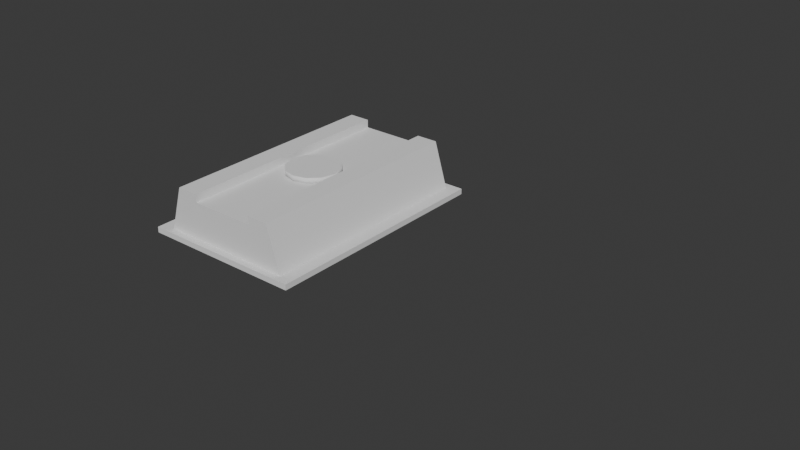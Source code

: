 # Source: generator.blend  (saved by Blender 5.1.30; exported with 4.5.12 LTS)
import bpy
from mathutils import Matrix  # noqa: F401  (used for matrix-valued properties, if any)

bpy.ops.wm.read_factory_settings(use_empty=True)
scene = bpy.context.scene
scene.name = 'Scene'

# ---- collections
col_collection = bpy.data.collections.new('Collection'); scene.collection.children.link(col_collection)

# ---- world
world_world = bpy.data.worlds.new('World'); scene.world = world_world
world_world.use_nodes = True; world_world.node_tree.nodes.clear()
_N = world_world.node_tree.nodes; _L = world_world.node_tree.links
n0 = _N.new('ShaderNodeOutputWorld'); n0.name = 'World Output'; n0.location = (200, 100)
n1 = _N.new('ShaderNodeBackground'); n1.name = 'Background'; n1.location = (-200, 100)
n1.inputs[0].default_value = (0.05088, 0.05088, 0.05088, 1.0)
_L.new(n1.outputs[0], n0.inputs[0])
n0.is_active_output = True
world_world.color = (0.05088, 0.05088, 0.05088)
world_world.sun_shadow_jitter_overblur = 0.0

# ---- meshes
me_cube_002 = bpy.data.meshes.new('Cube.002')
me_cube_002.from_pydata([(-0.6, -1.0, -0.2), (-0.48, -1.0, 0.2), (-0.6, 1.0, -0.2), (-0.48, 1.0, 0.2), (0.6, -1.0, -0.2), (0.48, -1.0, 0.2), (0.6, 1.0, -0.2), (0.48, 1.0, 0.2), (0.36, 1.0, -0.2), (-0.36, 1.0, -0.2), (-0.288, 1.0, 0.2), (0.288, 1.0, 0.2), (-0.36, -1.0, -0.2), (0.36, -1.0, -0.2), (0.288, -1.0, 0.2), (-0.288, -1.0, 0.2), (-0.288, 1.0, 0.1283), (0.288, 1.0, 0.1283), (0.288, -1.0, 0.1283), (-0.288, -1.0, 0.1283), (-0.6, 1.0, -0.2439), (-0.6, -1.0, -0.2439), (-0.36, 1.0, -0.2439), (0.6, -1.0, -0.2439), (0.6, 1.0, -0.2439), (0.36, -1.0, -0.2439), (0.36, 1.0, -0.2439), (-0.36, -1.0, -0.2439), (-0.7197, 1.064, -0.1972), (-0.7197, -1.064, -0.1972), (-0.36, 1.064, -0.1972), (0.7197, -1.064, -0.1972), (0.7197, 1.064, -0.1972), (0.36, -1.064, -0.1972), (0.36, 1.064, -0.1972), (-0.36, -1.064, -0.1972), (0.7197, 1.064, -0.2467), (0.7197, -1.064, -0.2467), (-0.7197, 1.064, -0.2467), (-0.7197, -1.064, -0.2467), (-0.36, 1.064, -0.2467), (0.36, -1.064, -0.2467), (0.36, 1.064, -0.2467), (-0.36, -1.064, -0.2467)], [], [(0, 1, 3, 2), (8, 11, 7, 6), (6, 7, 5, 4), (12, 15, 1, 0), (26, 22, 40, 42), (10, 3, 1, 15), (7, 11, 14, 5), (14, 11, 17, 18), (13, 12, 35, 33), (24, 26, 42, 36), (4, 5, 14, 13), (13, 14, 18, 19, 15, 12), (2, 3, 10, 9), (9, 10, 16, 17, 11, 8), (17, 16, 19, 18), (10, 15, 19, 16), (26, 24, 23, 25), (20, 22, 27, 21), (22, 26, 25, 27), (12, 0, 29, 35), (25, 23, 37, 41), (0, 2, 28, 29), (6, 4, 31, 32), (23, 24, 36, 37), (34, 32, 36, 42), (33, 35, 43, 41), (32, 31, 37, 36), (31, 33, 41, 37), (35, 29, 39, 43), (28, 30, 40, 38), (30, 34, 42, 40), (29, 28, 38, 39), (4, 13, 33, 31), (21, 27, 43, 39), (27, 25, 41, 43), (2, 9, 30, 28), (20, 21, 39, 38), (8, 6, 32, 34), (22, 20, 38, 40), (9, 8, 34, 30)])
_uv = me_cube_002.uv_layers.new(name='UVMap')
_uv.uv.foreach_set('vector', [0.375, 0.0, 0.625, 0.0, 0.625, 0.25, 0.375, 0.25, 0.375, 0.4167, 0.625, 0.4167, 0.625, 0.5, 0.375, 0.5, 0.375, 0.5, 0.625, 0.5, 0.625, 0.75, 0.375, 0.75, 0.375, 0.9167, 0.625, 0.9167, 0.625, 1.0, 0.375, 1.0, 0.2917, 0.5, 0.2083, 0.5, 0.2083, 0.5, 0.2917, 0.5, 0.7917, 0.5, 0.875, 0.5, 0.875, 0.75, 0.7917, 0.75, 0.625, 0.5, 0.7083, 0.5, 0.7083, 0.75, 0.625, 0.75, 0.7083, 0.75, 0.7083, 0.5, 0.7083, 0.5, 0.7083, 0.75, 0.375, 0.8333, 0.375, 0.9167, 0.375, 0.9167, 0.375, 0.8333, 0.375, 0.5, 0.2917, 0.5, 0.2917, 0.5, 0.375, 0.5, 0.375, 0.75, 0.625, 0.75, 0.625, 0.8333, 0.375, 0.8333, 0.375, 0.8333, 0.625, 0.8333, 0.625, 0.8333, 0.625, 0.9167, 0.625, 0.9167, 0.375, 0.9167, 0.375, 0.25, 0.625, 0.25, 0.625, 0.3333, 0.375, 0.3333, 0.375, 0.3333, 0.625, 0.3333, 0.625, 0.3333, 0.625, 0.4167, 0.625, 0.4167, 0.375, 0.4167, 0.7083, 0.5, 0.7917, 0.5, 0.7917, 0.75, 0.7083, 0.75, 0.7917, 0.5, 0.7917, 0.75, 0.7917, 0.75, 0.7917, 0.5, 0.2917, 0.5, 0.375, 0.5, 0.375, 0.75, 0.2917, 0.75, 0.125, 0.5, 0.2083, 0.5, 0.2083, 0.75, 0.125, 0.75, 0.2083, 0.5, 0.2917, 0.5, 0.2917, 0.75, 0.2083, 0.75, 0.375, 0.9167, 0.375, 1.0, 0.375, 1.0, 0.375, 0.9167, 0.2917, 0.75, 0.375, 0.75, 0.375, 0.75, 0.2917, 0.75, 0.375, 0.0, 0.375, 0.25, 0.375, 0.25, 0.375, 0.0, 0.375, 0.5, 0.375, 0.75, 0.375, 0.75, 0.375, 0.5, 0.375, 0.75, 0.375, 0.5, 0.375, 0.5, 0.375, 0.75, 0.375, 0.4167, 0.375, 0.5, 0.375, 0.5, 0.375, 0.4167, 0.375, 0.8333, 0.375, 0.9167, 0.375, 0.9167, 0.375, 0.8333, 0.375, 0.5, 0.375, 0.75, 0.375, 0.75, 0.375, 0.5, 0.375, 0.75, 0.375, 0.8333, 0.375, 0.8333, 0.375, 0.75, 0.375, 0.9167, 0.375, 1.0, 0.375, 1.0, 0.375, 0.9167, 0.375, 0.25, 0.375, 0.3333, 0.375, 0.3333, 0.375, 0.25, 0.375, 0.3333, 0.375, 0.4167, 0.375, 0.4167, 0.375, 0.3333, 0.375, 0.0, 0.375, 0.25, 0.375, 0.25, 0.375, 0.0, 0.375, 0.75, 0.375, 0.8333, 0.375, 0.8333, 0.375, 0.75, 0.125, 0.75, 0.2083, 0.75, 0.2083, 0.75, 0.125, 0.75, 0.2083, 0.75, 0.2917, 0.75, 0.2917, 0.75, 0.2083, 0.75, 0.375, 0.25, 0.375, 0.3333, 0.375, 0.3333, 0.375, 0.25, 0.125, 0.5, 0.125, 0.75, 0.125, 0.75, 0.125, 0.5, 0.375, 0.4167, 0.375, 0.5, 0.375, 0.5, 0.375, 0.4167, 0.2083, 0.5, 0.125, 0.5, 0.125, 0.5, 0.2083, 0.5, 0.375, 0.3333, 0.375, 0.4167, 0.375, 0.4167, 0.375, 0.3333])
me_cube_002.update()
me_cylinder = bpy.data.meshes.new('Cylinder')
me_cylinder.from_pydata([(-3.974e-09, 0.24, -0.024), (-3.974e-09, 0.24, 0.024), (0.12, 0.2078, -0.024), (0.12, 0.2078, 0.024), (0.2078, 0.12, -0.024), (0.2078, 0.12, 0.024), (0.24, -1.788e-09, -0.024), (0.24, -1.788e-09, 0.024), (0.2078, -0.12, -0.024), (0.2078, -0.12, 0.024), (0.12, -0.2078, -0.024), (0.12, -0.2078, 0.024), (-3.974e-09, -0.24, -0.024), (-3.974e-09, -0.24, 0.024), (-0.12, -0.2078, -0.024), (-0.12, -0.2078, 0.024), (-0.2078, -0.12, -0.024), (-0.2078, -0.12, 0.024), (-0.24, -1.788e-09, -0.024), (-0.24, -1.788e-09, 0.024), (-0.2078, 0.12, -0.024), (-0.2078, 0.12, 0.024), (-0.12, 0.2078, -0.024), (-0.12, 0.2078, 0.024)], [], [(0, 1, 3, 2), (2, 3, 5, 4), (4, 5, 7, 6), (6, 7, 9, 8), (8, 9, 11, 10), (10, 11, 13, 12), (12, 13, 15, 14), (14, 15, 17, 16), (16, 17, 19, 18), (18, 19, 21, 20), (3, 1, 23, 21, 19, 17, 15, 13, 11, 9, 7, 5), (20, 21, 23, 22), (22, 23, 1, 0), (0, 2, 4, 6, 8, 10, 12, 14, 16, 18, 20, 22)])
me_cylinder.polygons.foreach_set('use_smooth', [1, 1, 1, 1, 1, 1, 1, 1, 1, 1, 0, 1, 1, 0])
_uv = me_cylinder.uv_layers.new(name='UVMap')
_uv.uv.foreach_set('vector', [1.0, 0.5, 1.0, 1.0, 0.9167, 1.0, 0.9167, 0.5, 0.9167, 0.5, 0.9167, 1.0, 0.8333, 1.0, 0.8333, 0.5, 0.8333, 0.5, 0.8333, 1.0, 0.75, 1.0, 0.75, 0.5, 0.75, 0.5, 0.75, 1.0, 0.6667, 1.0, 0.6667, 0.5, 0.6667, 0.5, 0.6667, 1.0, 0.5833, 1.0, 0.5833, 0.5, 0.5833, 0.5, 0.5833, 1.0, 0.5, 1.0, 0.5, 0.5, 0.5, 0.5, 0.5, 1.0, 0.4167, 1.0, 0.4167, 0.5, 0.4167, 0.5, 0.4167, 1.0, 0.3333, 1.0, 0.3333, 0.5, 0.3333, 0.5, 0.3333, 1.0, 0.25, 1.0, 0.25, 0.5, 0.25, 0.5, 0.25, 1.0, 0.1667, 1.0, 0.1667, 0.5, 0.37, 0.4578, 0.25, 0.49, 0.13, 0.4578, 0.04215, 0.37, 0.01, 0.25, 0.04215, 0.13, 0.13, 0.04215, 0.25, 0.01, 0.37, 0.04215, 0.4578, 0.13, 0.49, 0.25, 0.4578, 0.37, 0.1667, 0.5, 0.1667, 1.0, 0.08333, 1.0, 0.08333, 0.5, 0.08333, 0.5, 0.08333, 1.0, 7.451e-08, 1.0, 7.451e-08, 0.5, 0.75, 0.49, 0.87, 0.4578, 0.9578, 0.37, 0.99, 0.25, 0.9578, 0.13, 0.87, 0.04215, 0.75, 0.01, 0.63, 0.04215, 0.5422, 0.13, 0.51, 0.25, 0.5422, 0.37, 0.63, 0.4578])
me_cylinder.update()

# ---- curves / text
cu_b_ziercurve = bpy.data.curves.new('BézierCurve', 'CURVE')
cu_b_ziercurve.dimensions = '3D'
_sp = cu_b_ziercurve.splines.new('BEZIER'); _sp.bezier_points.add(2)
_sp.bezier_points.foreach_set('co', [0.0, 1.064, 0.5082, 1.004, 1.064, 0.2, 1.004, 1.064, -1.3])
_sp.bezier_points.foreach_set('handle_left', [-0.7922, 1.064, 0.5082, 1.004, 1.064, 0.5029, 1.004, 1.064, -1.115])
_sp.bezier_points.foreach_set('handle_right', [0.7922, 1.064, 0.5082, 1.004, 1.064, -0.1029, 1.004, 1.064, -1.485])
for _p, _l, _r in zip(_sp.bezier_points, ['ALIGNED', 'ALIGNED', 'ALIGNED'], ['ALIGNED', 'ALIGNED', 'ALIGNED']): _p.handle_left_type = _l; _p.handle_right_type = _r
_sp.order_u = 0
_sp.order_v = 0
cu_b_ziercurve.use_path = True
cu_b_ziercurve.fill_mode = 'FULL'

# ---- objects
ob_cube = bpy.data.objects.new('Cube', me_cube_002)
ob_cylinder = bpy.data.objects.new('Cylinder', me_cylinder)
ob_b_ziercurve = bpy.data.objects.new('BézierCurve', cu_b_ziercurve)

# ---- transforms, parenting, visibility, modifiers, constraints
ob_cube.location = (0.0, 0.0, 0.0)
ob_cylinder.location = (0.0, 0.0, 0.1523)
ob_b_ziercurve.location = (0.0, 0.0, 0.0)
_m = ob_b_ziercurve.modifiers.new('Mirror', 'MIRROR')
_m.use_axis = (True, True, False)
_m.use_clip = True

# ---- collection membership
col_collection.objects.link(ob_cube)
col_collection.objects.link(ob_cylinder)
col_collection.objects.link(ob_b_ziercurve)

# ---- scene / render settings (as saved in the file)
scene.frame_start = 1; scene.frame_end = 250; scene.frame_set(1)
scene.render.engine = 'BLENDER_EEVEE_NEXT'
scene.render.bake_bias = 0.0
scene.render.bake_samples = 0
scene.cycles.sampling_pattern = 'TABULATED_SOBOL'
scene.eevee.use_volume_custom_range = False
bpy.context.view_layer.update()

# ---- added for rendering (the .blend has no active camera and no usable light): camera, sun
cam_auto = bpy.data.cameras.new('AutoCamera')
cam_auto.lens = 50.0
cam_auto.sensor_width = 36.0
cam_auto.clip_end = 1000.0
ob_auto_camera = bpy.data.objects.new('AutoCamera', cam_auto)
scene.collection.objects.link(ob_auto_camera)
ob_auto_camera.location = (5.84188, -5.90796, 3.87606)
ob_auto_camera.rotation_euler = (1.09748, -7.21219e-08, 0.694738)
scene.camera = ob_auto_camera
light_auto_sun = bpy.data.lights.new('AutoSun', 'SUN')
light_auto_sun.energy = 3.0
light_auto_sun.angle = 0.0523599
ob_auto_sun = bpy.data.objects.new('AutoSun', light_auto_sun)
scene.collection.objects.link(ob_auto_sun)
ob_auto_sun.rotation_euler = (0.872665, 0.174533, 0.523599)
bpy.context.view_layer.update()
